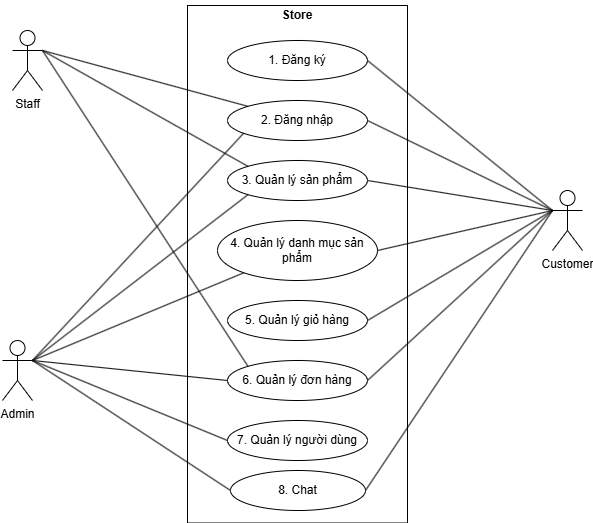

The diagram above was exported from draw.io. Its source (the exported page's mxGraphModel, read from the mxfile embedded in the PNG):
<mxGraphModel dx="1290" dy="522" grid="1" gridSize="10" guides="1" tooltips="1" connect="1" arrows="1" fold="1" page="1" pageScale="1" pageWidth="850" pageHeight="1100" math="0" shadow="0">
  <root>
    <mxCell id="0" />
    <mxCell id="1" parent="0" />
    <mxCell id="1ZgY6nHpVaPHWqR2pvH5-6" value="" style="rounded=0;whiteSpace=wrap;html=1;rotation=90;" parent="1" vertex="1">
      <mxGeometry x="166.25" y="163.75" width="517.5" height="220" as="geometry" />
    </mxCell>
    <mxCell id="1ZgY6nHpVaPHWqR2pvH5-1" value="Staff" style="shape=umlActor;verticalLabelPosition=bottom;verticalAlign=top;html=1;outlineConnect=0;" parent="1" vertex="1">
      <mxGeometry x="140" y="40" width="30" height="60" as="geometry" />
    </mxCell>
    <mxCell id="1ZgY6nHpVaPHWqR2pvH5-2" value="Admin" style="shape=umlActor;verticalLabelPosition=bottom;verticalAlign=top;html=1;outlineConnect=0;" parent="1" vertex="1">
      <mxGeometry x="130" y="350" width="30" height="60" as="geometry" />
    </mxCell>
    <mxCell id="1ZgY6nHpVaPHWqR2pvH5-3" value="Customer" style="shape=umlActor;verticalLabelPosition=bottom;verticalAlign=top;html=1;outlineConnect=0;" parent="1" vertex="1">
      <mxGeometry x="680" y="200" width="30" height="60" as="geometry" />
    </mxCell>
    <mxCell id="1ZgY6nHpVaPHWqR2pvH5-5" value="1. Đăng ký" style="ellipse;whiteSpace=wrap;html=1;" parent="1" vertex="1">
      <mxGeometry x="355" y="50" width="140" height="40" as="geometry" />
    </mxCell>
    <mxCell id="1ZgY6nHpVaPHWqR2pvH5-7" value="&lt;b&gt;Store&lt;/b&gt;" style="text;html=1;align=center;verticalAlign=middle;whiteSpace=wrap;rounded=0;" parent="1" vertex="1">
      <mxGeometry x="395" y="10" width="60" height="30" as="geometry" />
    </mxCell>
    <mxCell id="1ZgY6nHpVaPHWqR2pvH5-9" value="2. Đăng nhập" style="ellipse;whiteSpace=wrap;html=1;" parent="1" vertex="1">
      <mxGeometry x="355" y="110" width="140" height="40" as="geometry" />
    </mxCell>
    <mxCell id="1ZgY6nHpVaPHWqR2pvH5-10" value="3. Quản lý sản phẩm" style="ellipse;whiteSpace=wrap;html=1;" parent="1" vertex="1">
      <mxGeometry x="355" y="170" width="140" height="40" as="geometry" />
    </mxCell>
    <mxCell id="1ZgY6nHpVaPHWqR2pvH5-11" value="5. Quản lý giỏ hàng" style="ellipse;whiteSpace=wrap;html=1;" parent="1" vertex="1">
      <mxGeometry x="355" y="310" width="140" height="40" as="geometry" />
    </mxCell>
    <mxCell id="1ZgY6nHpVaPHWqR2pvH5-12" value="6. Quản lý đơn hàng" style="ellipse;whiteSpace=wrap;html=1;" parent="1" vertex="1">
      <mxGeometry x="355" y="370" width="140" height="40" as="geometry" />
    </mxCell>
    <mxCell id="1ZgY6nHpVaPHWqR2pvH5-13" value="4. Quản lý danh mục sản phẩm" style="ellipse;whiteSpace=wrap;html=1;" parent="1" vertex="1">
      <mxGeometry x="345" y="230" width="160" height="60" as="geometry" />
    </mxCell>
    <mxCell id="1ZgY6nHpVaPHWqR2pvH5-14" value="7. Quản lý người dùng" style="ellipse;whiteSpace=wrap;html=1;" parent="1" vertex="1">
      <mxGeometry x="355" y="430" width="140" height="40" as="geometry" />
    </mxCell>
    <mxCell id="1ZgY6nHpVaPHWqR2pvH5-23" value="" style="endArrow=none;html=1;rounded=0;entryX=0;entryY=0;entryDx=0;entryDy=0;" parent="1" target="1ZgY6nHpVaPHWqR2pvH5-9" edge="1">
      <mxGeometry width="50" height="50" relative="1" as="geometry">
        <mxPoint x="170" y="60" as="sourcePoint" />
        <mxPoint x="230" y="170" as="targetPoint" />
      </mxGeometry>
    </mxCell>
    <mxCell id="1ZgY6nHpVaPHWqR2pvH5-24" value="" style="endArrow=none;html=1;rounded=0;entryX=0;entryY=0;entryDx=0;entryDy=0;exitX=1;exitY=0.3333333333333333;exitDx=0;exitDy=0;exitPerimeter=0;" parent="1" source="1ZgY6nHpVaPHWqR2pvH5-1" target="1ZgY6nHpVaPHWqR2pvH5-10" edge="1">
      <mxGeometry width="50" height="50" relative="1" as="geometry">
        <mxPoint x="180" y="80" as="sourcePoint" />
        <mxPoint x="365" y="140" as="targetPoint" />
      </mxGeometry>
    </mxCell>
    <mxCell id="1ZgY6nHpVaPHWqR2pvH5-25" value="" style="endArrow=none;html=1;rounded=0;entryX=0;entryY=0;entryDx=0;entryDy=0;" parent="1" target="1ZgY6nHpVaPHWqR2pvH5-12" edge="1">
      <mxGeometry width="50" height="50" relative="1" as="geometry">
        <mxPoint x="170" y="60" as="sourcePoint" />
        <mxPoint x="365" y="200" as="targetPoint" />
      </mxGeometry>
    </mxCell>
    <mxCell id="1ZgY6nHpVaPHWqR2pvH5-26" value="" style="endArrow=none;html=1;rounded=0;entryX=0;entryY=0.5;entryDx=0;entryDy=0;" parent="1" target="1ZgY6nHpVaPHWqR2pvH5-12" edge="1">
      <mxGeometry width="50" height="50" relative="1" as="geometry">
        <mxPoint x="160" y="370" as="sourcePoint" />
        <mxPoint x="220" y="310" as="targetPoint" />
      </mxGeometry>
    </mxCell>
    <mxCell id="1ZgY6nHpVaPHWqR2pvH5-27" value="" style="endArrow=none;html=1;rounded=0;entryX=0.116;entryY=0.816;entryDx=0;entryDy=0;entryPerimeter=0;" parent="1" target="1ZgY6nHpVaPHWqR2pvH5-9" edge="1">
      <mxGeometry width="50" height="50" relative="1" as="geometry">
        <mxPoint x="160" y="370" as="sourcePoint" />
        <mxPoint x="365" y="400" as="targetPoint" />
      </mxGeometry>
    </mxCell>
    <mxCell id="1ZgY6nHpVaPHWqR2pvH5-28" value="" style="endArrow=none;html=1;rounded=0;entryX=0;entryY=1;entryDx=0;entryDy=0;" parent="1" target="1ZgY6nHpVaPHWqR2pvH5-10" edge="1">
      <mxGeometry width="50" height="50" relative="1" as="geometry">
        <mxPoint x="160" y="370" as="sourcePoint" />
        <mxPoint x="365" y="140" as="targetPoint" />
      </mxGeometry>
    </mxCell>
    <mxCell id="1ZgY6nHpVaPHWqR2pvH5-29" value="" style="endArrow=none;html=1;rounded=0;entryX=0;entryY=0.5;entryDx=0;entryDy=0;" parent="1" target="1ZgY6nHpVaPHWqR2pvH5-14" edge="1">
      <mxGeometry width="50" height="50" relative="1" as="geometry">
        <mxPoint x="160" y="370" as="sourcePoint" />
        <mxPoint x="365" y="400" as="targetPoint" />
      </mxGeometry>
    </mxCell>
    <mxCell id="1ZgY6nHpVaPHWqR2pvH5-30" value="" style="endArrow=none;html=1;rounded=0;" parent="1" target="1ZgY6nHpVaPHWqR2pvH5-13" edge="1">
      <mxGeometry width="50" height="50" relative="1" as="geometry">
        <mxPoint x="160" y="370" as="sourcePoint" />
        <mxPoint x="386" y="214" as="targetPoint" />
      </mxGeometry>
    </mxCell>
    <mxCell id="1ZgY6nHpVaPHWqR2pvH5-31" value="" style="endArrow=none;html=1;rounded=0;exitX=0;exitY=0.3333333333333333;exitDx=0;exitDy=0;exitPerimeter=0;entryX=1;entryY=0.5;entryDx=0;entryDy=0;" parent="1" source="1ZgY6nHpVaPHWqR2pvH5-3" target="1ZgY6nHpVaPHWqR2pvH5-5" edge="1">
      <mxGeometry width="50" height="50" relative="1" as="geometry">
        <mxPoint x="620" y="190" as="sourcePoint" />
        <mxPoint x="670" y="140" as="targetPoint" />
      </mxGeometry>
    </mxCell>
    <mxCell id="1ZgY6nHpVaPHWqR2pvH5-32" value="" style="endArrow=none;html=1;rounded=0;exitX=0;exitY=0.3333333333333333;exitDx=0;exitDy=0;exitPerimeter=0;entryX=1;entryY=0.5;entryDx=0;entryDy=0;" parent="1" source="1ZgY6nHpVaPHWqR2pvH5-3" target="1ZgY6nHpVaPHWqR2pvH5-9" edge="1">
      <mxGeometry width="50" height="50" relative="1" as="geometry">
        <mxPoint x="690" y="230" as="sourcePoint" />
        <mxPoint x="505" y="80" as="targetPoint" />
      </mxGeometry>
    </mxCell>
    <mxCell id="1ZgY6nHpVaPHWqR2pvH5-33" value="" style="endArrow=none;html=1;rounded=0;exitX=0;exitY=0.3333333333333333;exitDx=0;exitDy=0;exitPerimeter=0;entryX=1;entryY=0.5;entryDx=0;entryDy=0;" parent="1" source="1ZgY6nHpVaPHWqR2pvH5-3" target="1ZgY6nHpVaPHWqR2pvH5-10" edge="1">
      <mxGeometry width="50" height="50" relative="1" as="geometry">
        <mxPoint x="690" y="230" as="sourcePoint" />
        <mxPoint x="505" y="140" as="targetPoint" />
      </mxGeometry>
    </mxCell>
    <mxCell id="1ZgY6nHpVaPHWqR2pvH5-34" value="" style="endArrow=none;html=1;rounded=0;exitX=0;exitY=0.3333333333333333;exitDx=0;exitDy=0;exitPerimeter=0;entryX=1;entryY=0.5;entryDx=0;entryDy=0;" parent="1" source="1ZgY6nHpVaPHWqR2pvH5-3" target="1ZgY6nHpVaPHWqR2pvH5-13" edge="1">
      <mxGeometry width="50" height="50" relative="1" as="geometry">
        <mxPoint x="690" y="230" as="sourcePoint" />
        <mxPoint x="505" y="200" as="targetPoint" />
      </mxGeometry>
    </mxCell>
    <mxCell id="1ZgY6nHpVaPHWqR2pvH5-35" value="" style="endArrow=none;html=1;rounded=0;entryX=1;entryY=0.5;entryDx=0;entryDy=0;" parent="1" target="1ZgY6nHpVaPHWqR2pvH5-11" edge="1">
      <mxGeometry width="50" height="50" relative="1" as="geometry">
        <mxPoint x="680" y="220" as="sourcePoint" />
        <mxPoint x="515" y="270" as="targetPoint" />
      </mxGeometry>
    </mxCell>
    <mxCell id="1ZgY6nHpVaPHWqR2pvH5-36" value="" style="endArrow=none;html=1;rounded=0;entryX=1;entryY=0.5;entryDx=0;entryDy=0;exitX=0;exitY=0.3333333333333333;exitDx=0;exitDy=0;exitPerimeter=0;" parent="1" source="1ZgY6nHpVaPHWqR2pvH5-3" target="1ZgY6nHpVaPHWqR2pvH5-12" edge="1">
      <mxGeometry width="50" height="50" relative="1" as="geometry">
        <mxPoint x="690" y="230" as="sourcePoint" />
        <mxPoint x="505" y="340" as="targetPoint" />
      </mxGeometry>
    </mxCell>
    <mxCell id="dOYHmEo7m_-36cI3Vtv--1" value="8. Chat" style="ellipse;whiteSpace=wrap;html=1;" vertex="1" parent="1">
      <mxGeometry x="358" y="480" width="135" height="40" as="geometry" />
    </mxCell>
    <mxCell id="dOYHmEo7m_-36cI3Vtv--2" value="" style="endArrow=none;html=1;rounded=0;exitX=1;exitY=0.3333333333333333;exitDx=0;exitDy=0;exitPerimeter=0;entryX=0;entryY=0.5;entryDx=0;entryDy=0;" edge="1" parent="1" source="1ZgY6nHpVaPHWqR2pvH5-2" target="dOYHmEo7m_-36cI3Vtv--1">
      <mxGeometry width="50" height="50" relative="1" as="geometry">
        <mxPoint x="170" y="520" as="sourcePoint" />
        <mxPoint x="220" y="470" as="targetPoint" />
      </mxGeometry>
    </mxCell>
    <mxCell id="dOYHmEo7m_-36cI3Vtv--3" value="" style="endArrow=none;html=1;rounded=0;entryX=1;entryY=0.5;entryDx=0;entryDy=0;exitX=0;exitY=0.3333333333333333;exitDx=0;exitDy=0;exitPerimeter=0;" edge="1" parent="1" source="1ZgY6nHpVaPHWqR2pvH5-3" target="dOYHmEo7m_-36cI3Vtv--1">
      <mxGeometry width="50" height="50" relative="1" as="geometry">
        <mxPoint x="680" y="220" as="sourcePoint" />
        <mxPoint x="848" y="455" as="targetPoint" />
      </mxGeometry>
    </mxCell>
  </root>
</mxGraphModel>